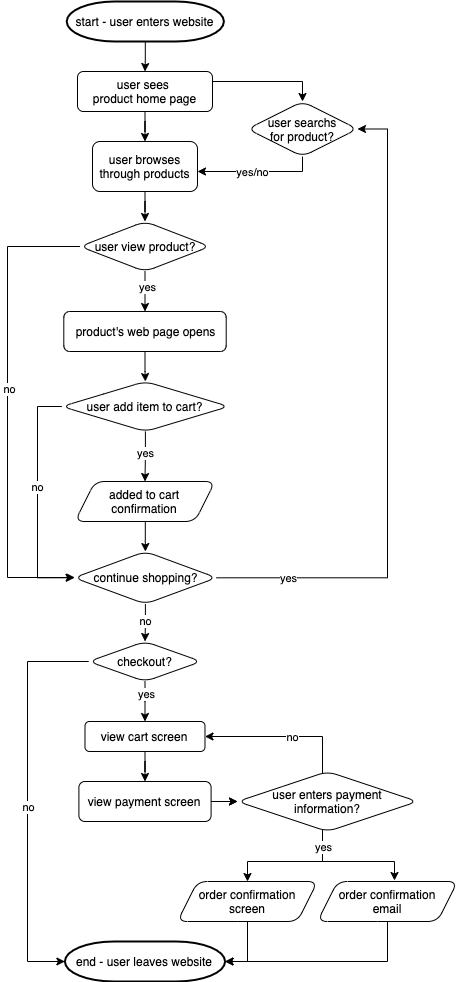

The diagram above was exported from draw.io. Its source (the exported page's mxGraphModel, read from the mxfile embedded in the PNG):
<mxGraphModel dx="728" dy="296" grid="1" gridSize="10" guides="1" tooltips="1" connect="1" arrows="1" fold="1" page="1" pageScale="1" pageWidth="850" pageHeight="1100" math="0" shadow="0">
  <root>
    <mxCell id="0" />
    <mxCell id="1" parent="0" />
    <mxCell id="82" value="" style="edgeStyle=orthogonalEdgeStyle;rounded=0;orthogonalLoop=1;jettySize=auto;html=1;" parent="1" source="2" target="4" edge="1">
      <mxGeometry relative="1" as="geometry" />
    </mxCell>
    <mxCell id="2" value="&lt;font style=&quot;font-size: 12px&quot;&gt;start - user enters website&lt;/font&gt;" style="strokeWidth=2;html=1;shape=mxgraph.flowchart.terminator;whiteSpace=wrap;" parent="1" vertex="1">
      <mxGeometry x="269.21" y="60" width="157.19" height="40" as="geometry" />
    </mxCell>
    <mxCell id="13" value="" style="edgeStyle=orthogonalEdgeStyle;rounded=0;orthogonalLoop=1;jettySize=auto;html=1;" parent="1" source="4" target="11" edge="1">
      <mxGeometry relative="1" as="geometry" />
    </mxCell>
    <mxCell id="16" value="" style="edgeStyle=orthogonalEdgeStyle;rounded=0;orthogonalLoop=1;jettySize=auto;html=1;" parent="1" source="4" target="6" edge="1">
      <mxGeometry relative="1" as="geometry">
        <Array as="points">
          <mxPoint x="505" y="140" />
        </Array>
      </mxGeometry>
    </mxCell>
    <mxCell id="4" value="&lt;font style=&quot;font-size: 12px&quot;&gt;user sees &lt;br&gt;product home page&lt;/font&gt;" style="html=1;dashed=0;whitespace=wrap;rounded=1;" parent="1" vertex="1">
      <mxGeometry x="279.98999999999995" y="130" width="135" height="40" as="geometry" />
    </mxCell>
    <mxCell id="12" value="" style="edgeStyle=orthogonalEdgeStyle;rounded=0;orthogonalLoop=1;jettySize=auto;html=1;" parent="1" source="6" target="11" edge="1">
      <mxGeometry x="-0.1116" y="-10" relative="1" as="geometry">
        <Array as="points">
          <mxPoint x="505" y="230" />
        </Array>
        <mxPoint x="1" as="offset" />
      </mxGeometry>
    </mxCell>
    <mxCell id="33" value="yes/no" style="edgeLabel;html=1;align=center;verticalAlign=middle;resizable=0;points=[];" parent="12" vertex="1" connectable="0">
      <mxGeometry x="-0.1314" y="4" relative="1" as="geometry">
        <mxPoint x="-14" y="-4" as="offset" />
      </mxGeometry>
    </mxCell>
    <mxCell id="6" value="user searchs&lt;br&gt;for product?" style="rhombus;whiteSpace=wrap;html=1;rounded=1;dashed=0;" parent="1" vertex="1">
      <mxGeometry x="450" y="160" width="110" height="55" as="geometry" />
    </mxCell>
    <mxCell id="19" value="" style="edgeStyle=orthogonalEdgeStyle;rounded=0;orthogonalLoop=1;jettySize=auto;html=1;" parent="1" source="11" target="18" edge="1">
      <mxGeometry relative="1" as="geometry" />
    </mxCell>
    <mxCell id="11" value="user browses through products" style="whiteSpace=wrap;html=1;rounded=1;dashed=0;" parent="1" vertex="1">
      <mxGeometry x="295" y="200" width="105" height="50" as="geometry" />
    </mxCell>
    <mxCell id="27" value="" style="edgeStyle=orthogonalEdgeStyle;rounded=0;orthogonalLoop=1;jettySize=auto;html=1;" parent="1" source="18" target="26" edge="1">
      <mxGeometry relative="1" as="geometry">
        <Array as="points">
          <mxPoint x="210" y="305" />
          <mxPoint x="210" y="636" />
        </Array>
      </mxGeometry>
    </mxCell>
    <mxCell id="35" value="no" style="edgeLabel;html=1;align=center;verticalAlign=middle;resizable=0;points=[];" parent="27" vertex="1" connectable="0">
      <mxGeometry x="-0.0883" y="1" relative="1" as="geometry">
        <mxPoint as="offset" />
      </mxGeometry>
    </mxCell>
    <mxCell id="37" value="" style="edgeStyle=orthogonalEdgeStyle;rounded=0;orthogonalLoop=1;jettySize=auto;html=1;" parent="1" source="18" target="39" edge="1">
      <mxGeometry relative="1" as="geometry">
        <mxPoint x="347.5999999999999" y="460.03595397890695" as="targetPoint" />
      </mxGeometry>
    </mxCell>
    <mxCell id="38" value="yes" style="edgeLabel;html=1;align=center;verticalAlign=middle;resizable=0;points=[];" parent="37" vertex="1" connectable="0">
      <mxGeometry x="-0.25" y="2" relative="1" as="geometry">
        <mxPoint as="offset" />
      </mxGeometry>
    </mxCell>
    <mxCell id="18" value="user view product?" style="rhombus;whiteSpace=wrap;html=1;rounded=1;dashed=0;" parent="1" vertex="1">
      <mxGeometry x="282.5" y="280" width="130" height="50" as="geometry" />
    </mxCell>
    <mxCell id="30" value="" style="edgeStyle=orthogonalEdgeStyle;rounded=0;orthogonalLoop=1;jettySize=auto;html=1;entryX=1;entryY=0.5;entryDx=0;entryDy=0;" parent="1" source="26" target="6" edge="1">
      <mxGeometry relative="1" as="geometry">
        <mxPoint x="690" y="140" as="targetPoint" />
        <Array as="points">
          <mxPoint x="590" y="636" />
          <mxPoint x="590" y="188" />
        </Array>
      </mxGeometry>
    </mxCell>
    <mxCell id="31" value="yes" style="edgeLabel;html=1;align=center;verticalAlign=middle;resizable=0;points=[];" parent="30" vertex="1" connectable="0">
      <mxGeometry x="-0.3273" y="-1" relative="1" as="geometry">
        <mxPoint x="-101" y="48" as="offset" />
      </mxGeometry>
    </mxCell>
    <mxCell id="54" value="" style="edgeStyle=orthogonalEdgeStyle;rounded=0;orthogonalLoop=1;jettySize=auto;html=1;" parent="1" source="26" target="53" edge="1">
      <mxGeometry relative="1" as="geometry" />
    </mxCell>
    <mxCell id="80" value="no" style="edgeLabel;html=1;align=center;verticalAlign=middle;resizable=0;points=[];" parent="54" vertex="1" connectable="0">
      <mxGeometry x="-0.2376" relative="1" as="geometry">
        <mxPoint y="3" as="offset" />
      </mxGeometry>
    </mxCell>
    <mxCell id="26" value="continue shopping?" style="rhombus;whiteSpace=wrap;html=1;rounded=1;dashed=0;" parent="1" vertex="1">
      <mxGeometry x="276.56" y="610" width="142.5" height="52.5" as="geometry" />
    </mxCell>
    <mxCell id="44" value="" style="edgeStyle=orthogonalEdgeStyle;rounded=0;orthogonalLoop=1;jettySize=auto;html=1;" parent="1" source="39" target="42" edge="1">
      <mxGeometry relative="1" as="geometry" />
    </mxCell>
    <mxCell id="39" value="product's web page opens" style="html=1;dashed=0;whitespace=wrap;rounded=1;" parent="1" vertex="1">
      <mxGeometry x="266.3" y="370" width="162.4" height="40" as="geometry" />
    </mxCell>
    <mxCell id="46" value="" style="edgeStyle=orthogonalEdgeStyle;rounded=0;orthogonalLoop=1;jettySize=auto;html=1;entryX=0.5;entryY=0;entryDx=0;entryDy=0;" parent="1" source="42" target="86" edge="1">
      <mxGeometry relative="1" as="geometry">
        <mxPoint x="347.79999999999995" y="530" as="targetPoint" />
      </mxGeometry>
    </mxCell>
    <mxCell id="47" value="yes" style="edgeLabel;html=1;align=center;verticalAlign=middle;resizable=0;points=[];" parent="46" vertex="1" connectable="0">
      <mxGeometry x="-0.3608" y="-2" relative="1" as="geometry">
        <mxPoint x="2" y="6" as="offset" />
      </mxGeometry>
    </mxCell>
    <mxCell id="50" value="no" style="edgeStyle=orthogonalEdgeStyle;rounded=0;orthogonalLoop=1;jettySize=auto;html=1;entryX=0;entryY=0.5;entryDx=0;entryDy=0;" parent="1" source="42" target="26" edge="1">
      <mxGeometry x="-0.0991" relative="1" as="geometry">
        <mxPoint x="347.5" y="590" as="targetPoint" />
        <Array as="points">
          <mxPoint x="240" y="465" />
          <mxPoint x="240" y="636" />
        </Array>
        <mxPoint as="offset" />
      </mxGeometry>
    </mxCell>
    <mxCell id="42" value="user add item to cart?" style="rhombus;whiteSpace=wrap;html=1;rounded=1;dashed=0;" parent="1" vertex="1">
      <mxGeometry x="264.37" y="440" width="166.88" height="50" as="geometry" />
    </mxCell>
    <mxCell id="52" value="" style="edgeStyle=orthogonalEdgeStyle;rounded=0;orthogonalLoop=1;jettySize=auto;html=1;" parent="1" target="26" edge="1">
      <mxGeometry relative="1" as="geometry">
        <mxPoint x="347.79999999999995" y="580" as="sourcePoint" />
      </mxGeometry>
    </mxCell>
    <mxCell id="56" value="" style="edgeStyle=orthogonalEdgeStyle;rounded=0;orthogonalLoop=1;jettySize=auto;html=1;" parent="1" source="53" target="55" edge="1">
      <mxGeometry relative="1" as="geometry" />
    </mxCell>
    <mxCell id="57" value="yes" style="edgeLabel;html=1;align=center;verticalAlign=middle;resizable=0;points=[];" parent="56" vertex="1" connectable="0">
      <mxGeometry x="-0.33" y="1" relative="1" as="geometry">
        <mxPoint as="offset" />
      </mxGeometry>
    </mxCell>
    <mxCell id="64" value="" style="edgeStyle=orthogonalEdgeStyle;rounded=0;orthogonalLoop=1;jettySize=auto;html=1;" parent="1" source="53" target="63" edge="1">
      <mxGeometry relative="1" as="geometry">
        <Array as="points">
          <mxPoint x="230" y="720" />
          <mxPoint x="230" y="1020" />
        </Array>
      </mxGeometry>
    </mxCell>
    <mxCell id="65" value="no" style="edgeLabel;html=1;align=center;verticalAlign=middle;resizable=0;points=[];" parent="64" vertex="1" connectable="0">
      <mxGeometry x="0.038" relative="1" as="geometry">
        <mxPoint as="offset" />
      </mxGeometry>
    </mxCell>
    <mxCell id="53" value="checkout?" style="rhombus;whiteSpace=wrap;html=1;rounded=1;dashed=0;" parent="1" vertex="1">
      <mxGeometry x="291.24" y="700" width="112.5" height="40" as="geometry" />
    </mxCell>
    <mxCell id="59" value="" style="edgeStyle=orthogonalEdgeStyle;rounded=0;orthogonalLoop=1;jettySize=auto;html=1;" parent="1" source="55" target="58" edge="1">
      <mxGeometry relative="1" as="geometry" />
    </mxCell>
    <mxCell id="55" value="view cart screen" style="whiteSpace=wrap;html=1;rounded=1;dashed=0;" parent="1" vertex="1">
      <mxGeometry x="287.49" y="780" width="120" height="29.99" as="geometry" />
    </mxCell>
    <mxCell id="67" value="" style="edgeStyle=orthogonalEdgeStyle;rounded=0;orthogonalLoop=1;jettySize=auto;html=1;" parent="1" source="58" target="66" edge="1">
      <mxGeometry relative="1" as="geometry" />
    </mxCell>
    <mxCell id="77" value="" style="edgeStyle=orthogonalEdgeStyle;rounded=0;orthogonalLoop=1;jettySize=auto;html=1;" parent="1" source="58" target="66" edge="1">
      <mxGeometry relative="1" as="geometry" />
    </mxCell>
    <mxCell id="58" value="view payment screen" style="whiteSpace=wrap;html=1;rounded=1;dashed=0;" parent="1" vertex="1">
      <mxGeometry x="281.4" y="840" width="132.19" height="40" as="geometry" />
    </mxCell>
    <mxCell id="63" value="&lt;font style=&quot;font-size: 12px&quot;&gt;end - user leaves website&lt;br&gt;&lt;/font&gt;" style="strokeWidth=2;html=1;shape=mxgraph.flowchart.terminator;whiteSpace=wrap;" parent="1" vertex="1">
      <mxGeometry x="267.38" y="1000" width="160.21" height="40" as="geometry" />
    </mxCell>
    <mxCell id="69" value="" style="edgeStyle=orthogonalEdgeStyle;rounded=0;orthogonalLoop=1;jettySize=auto;html=1;entryX=0.5;entryY=0;entryDx=0;entryDy=0;" parent="1" source="66" target="88" edge="1">
      <mxGeometry relative="1" as="geometry">
        <Array as="points">
          <mxPoint x="525" y="920" />
          <mxPoint x="450" y="920" />
        </Array>
        <mxPoint x="443" y="940" as="targetPoint" />
      </mxGeometry>
    </mxCell>
    <mxCell id="72" value="" style="edgeStyle=orthogonalEdgeStyle;rounded=0;orthogonalLoop=1;jettySize=auto;html=1;entryX=0.55;entryY=-0.025;entryDx=0;entryDy=0;entryPerimeter=0;" parent="1" source="66" edge="1" target="85">
      <mxGeometry relative="1" as="geometry">
        <mxPoint x="577.81" y="940" as="targetPoint" />
        <Array as="points">
          <mxPoint x="525" y="920" />
          <mxPoint x="597" y="920" />
        </Array>
      </mxGeometry>
    </mxCell>
    <mxCell id="73" value="yes" style="edgeLabel;html=1;align=center;verticalAlign=middle;resizable=0;points=[];" parent="72" vertex="1" connectable="0">
      <mxGeometry x="-0.726" relative="1" as="geometry">
        <mxPoint as="offset" />
      </mxGeometry>
    </mxCell>
    <mxCell id="76" value="" style="edgeStyle=orthogonalEdgeStyle;rounded=0;orthogonalLoop=1;jettySize=auto;html=1;" parent="1" source="66" target="55" edge="1">
      <mxGeometry relative="1" as="geometry">
        <Array as="points">
          <mxPoint x="525" y="795" />
        </Array>
      </mxGeometry>
    </mxCell>
    <mxCell id="78" value="no" style="edgeLabel;html=1;align=center;verticalAlign=middle;resizable=0;points=[];" parent="76" vertex="1" connectable="0">
      <mxGeometry x="-0.417" y="-2" relative="1" as="geometry">
        <mxPoint x="-22" y="2" as="offset" />
      </mxGeometry>
    </mxCell>
    <mxCell id="66" value="user enters payment information?" style="rhombus;whiteSpace=wrap;html=1;rounded=1;dashed=0;" parent="1" vertex="1">
      <mxGeometry x="440" y="830" width="180" height="60" as="geometry" />
    </mxCell>
    <mxCell id="74" value="" style="edgeStyle=orthogonalEdgeStyle;rounded=0;orthogonalLoop=1;jettySize=auto;html=1;" parent="1" target="63" edge="1">
      <mxGeometry relative="1" as="geometry">
        <Array as="points">
          <mxPoint x="450" y="980" />
          <mxPoint x="450" y="1020" />
        </Array>
        <mxPoint x="440" y="980" as="sourcePoint" />
      </mxGeometry>
    </mxCell>
    <mxCell id="75" value="" style="edgeStyle=orthogonalEdgeStyle;rounded=0;orthogonalLoop=1;jettySize=auto;html=1;exitX=0.438;exitY=1;exitDx=0;exitDy=0;exitPerimeter=0;" parent="1" source="85" target="63" edge="1">
      <mxGeometry relative="1" as="geometry">
        <mxPoint x="577.81" y="980" as="sourcePoint" />
        <Array as="points">
          <mxPoint x="590" y="980" />
          <mxPoint x="590" y="1020" />
        </Array>
      </mxGeometry>
    </mxCell>
    <mxCell id="85" value="&lt;span&gt;order confirmation&lt;br&gt;email&lt;/span&gt;" style="shape=parallelogram;perimeter=parallelogramPerimeter;whiteSpace=wrap;html=1;fixedSize=1;size=20;rounded=1;" parent="1" vertex="1">
      <mxGeometry x="520" y="940" width="140" height="40" as="geometry" />
    </mxCell>
    <mxCell id="86" value="added to cart&lt;br&gt;confirmation" style="shape=parallelogram;perimeter=parallelogramPerimeter;whiteSpace=wrap;html=1;fixedSize=1;size=20;rounded=1;" vertex="1" parent="1">
      <mxGeometry x="277.49" y="540" width="140" height="40" as="geometry" />
    </mxCell>
    <mxCell id="88" value="&lt;span&gt;order confirmation&lt;br&gt;screen&lt;br&gt;&lt;/span&gt;" style="shape=parallelogram;perimeter=parallelogramPerimeter;whiteSpace=wrap;html=1;fixedSize=1;size=20;rounded=1;" vertex="1" parent="1">
      <mxGeometry x="380" y="940" width="140" height="40" as="geometry" />
    </mxCell>
  </root>
</mxGraphModel>